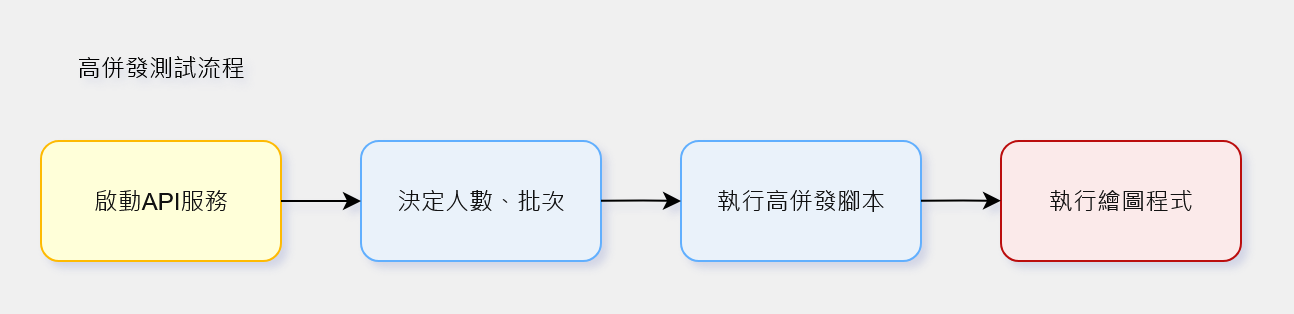

The diagram above was exported from draw.io. Its source (the exported page's mxGraphModel, read from the mxfile embedded in the PNG):
<mxGraphModel dx="815" dy="429" grid="0" gridSize="10" guides="1" tooltips="1" connect="1" arrows="1" fold="1" page="1" pageScale="1" pageWidth="827" pageHeight="1169" background="light-dark(#FFFFFF,#F0F0F0)" math="0" shadow="1">
  <root>
    <mxCell id="0" />
    <mxCell id="1" parent="0" />
    <mxCell id="CW77fg-gvBjx68ZWbtmv-1" value="啟動API服務" style="rounded=1;whiteSpace=wrap;html=1;fillColor=light-dark(#EAF2FA, #ffffd9);strokeColor=light-dark(#001DBC,#FEBA02);fontColor=#ffffff;fillStyle=auto;gradientColor=none;" parent="1" vertex="1">
      <mxGeometry x="120" y="280" width="120" height="60" as="geometry" />
    </mxCell>
    <mxCell id="CW77fg-gvBjx68ZWbtmv-2" value="&lt;div&gt;決定人數、批次&lt;/div&gt;" style="rounded=1;whiteSpace=wrap;html=1;fillColor=light-dark(#EAF2FA,#EAF2FA);strokeColor=light-dark(#001DBC,#61AFFE);fontColor=#ffffff;fillStyle=auto;gradientColor=none;" parent="1" vertex="1">
      <mxGeometry x="280" y="280" width="120" height="60" as="geometry" />
    </mxCell>
    <mxCell id="CW77fg-gvBjx68ZWbtmv-3" value="&lt;div&gt;執行高併發腳本&lt;/div&gt;" style="rounded=1;whiteSpace=wrap;html=1;fillColor=light-dark(#EAF2FA,#EAF2FA);strokeColor=light-dark(#001DBC,#61AFFE);fontColor=#ffffff;fillStyle=auto;gradientColor=none;" parent="1" vertex="1">
      <mxGeometry x="440" y="280" width="120" height="60" as="geometry" />
    </mxCell>
    <mxCell id="CW77fg-gvBjx68ZWbtmv-4" value="執行繪圖程式" style="rounded=1;whiteSpace=wrap;html=1;fillColor=light-dark(#EAF2FA, #fbeaea);strokeColor=light-dark(#001DBC,#BB0D0D);fontColor=#ffffff;fillStyle=auto;gradientColor=none;" parent="1" vertex="1">
      <mxGeometry x="600" y="280" width="120" height="60" as="geometry" />
    </mxCell>
    <mxCell id="CW77fg-gvBjx68ZWbtmv-5" style="edgeStyle=orthogonalEdgeStyle;rounded=0;orthogonalLoop=1;jettySize=auto;html=1;entryX=0;entryY=0.5;entryDx=0;entryDy=0;strokeColor=light-dark(#000000,#000000);" parent="1" source="CW77fg-gvBjx68ZWbtmv-1" target="CW77fg-gvBjx68ZWbtmv-2" edge="1">
      <mxGeometry relative="1" as="geometry">
        <mxPoint x="240" y="309.83" as="sourcePoint" />
        <mxPoint x="280" y="309.83" as="targetPoint" />
      </mxGeometry>
    </mxCell>
    <mxCell id="CW77fg-gvBjx68ZWbtmv-6" style="edgeStyle=orthogonalEdgeStyle;rounded=0;orthogonalLoop=1;jettySize=auto;html=1;strokeColor=light-dark(#000000,#000000);" parent="1" edge="1">
      <mxGeometry relative="1" as="geometry">
        <mxPoint x="400" y="309.83" as="sourcePoint" />
        <mxPoint x="440" y="310" as="targetPoint" />
      </mxGeometry>
    </mxCell>
    <mxCell id="CW77fg-gvBjx68ZWbtmv-7" style="edgeStyle=orthogonalEdgeStyle;rounded=0;orthogonalLoop=1;jettySize=auto;html=1;entryX=0;entryY=0.5;entryDx=0;entryDy=0;strokeColor=light-dark(#000000,#000000);" parent="1" edge="1">
      <mxGeometry relative="1" as="geometry">
        <mxPoint x="560" y="309.83" as="sourcePoint" />
        <mxPoint x="600" y="309.83" as="targetPoint" />
      </mxGeometry>
    </mxCell>
    <mxCell id="Zlp-j4eTH5vzTuJyBZKg-1" value="&lt;div align=&quot;center&quot;&gt;&lt;span style=&quot;color: light-dark(rgb(0, 0, 0), rgb(0, 0, 0));&quot;&gt;高併發測試流程&lt;/span&gt;&lt;/div&gt;" style="text;html=1;whiteSpace=wrap;overflow=hidden;rounded=0;align=center;" vertex="1" parent="1">
      <mxGeometry x="135" y="230" width="90" height="38" as="geometry" />
    </mxCell>
  </root>
</mxGraphModel>